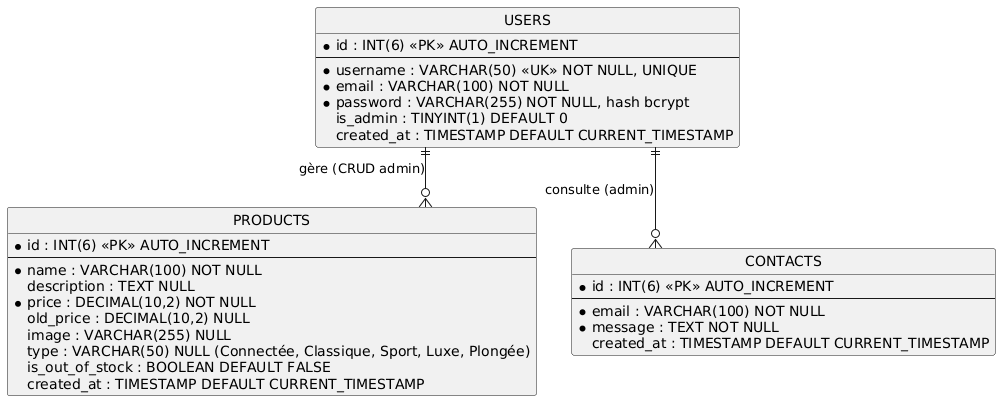

The diagram above was rendered by PlantUML. Its source (embedded in the PNG):
@startuml
hide circle
skinparam linetype ortho

entity "USERS" as users {
  *id : INT(6) <<PK>> AUTO_INCREMENT
  --
  *username : VARCHAR(50) <<UK>> NOT NULL, UNIQUE
  *email : VARCHAR(100) NOT NULL
  *password : VARCHAR(255) NOT NULL, hash bcrypt
  is_admin : TINYINT(1) DEFAULT 0
  created_at : TIMESTAMP DEFAULT CURRENT_TIMESTAMP
}

entity "PRODUCTS" as products {
  *id : INT(6) <<PK>> AUTO_INCREMENT
  --
  *name : VARCHAR(100) NOT NULL
  description : TEXT NULL
  *price : DECIMAL(10,2) NOT NULL
  old_price : DECIMAL(10,2) NULL
  image : VARCHAR(255) NULL
  type : VARCHAR(50) NULL (Connectée, Classique, Sport, Luxe, Plongée)
  is_out_of_stock : BOOLEAN DEFAULT FALSE
  created_at : TIMESTAMP DEFAULT CURRENT_TIMESTAMP
}

entity "CONTACTS" as contacts {
  *id : INT(6) <<PK>> AUTO_INCREMENT
  --
  *email : VARCHAR(100) NOT NULL
  *message : TEXT NOT NULL
  created_at : TIMESTAMP DEFAULT CURRENT_TIMESTAMP
}

users ||--o{ products : "gère (CRUD admin)"
users ||--o{ contacts : "consulte (admin)"
@enduml